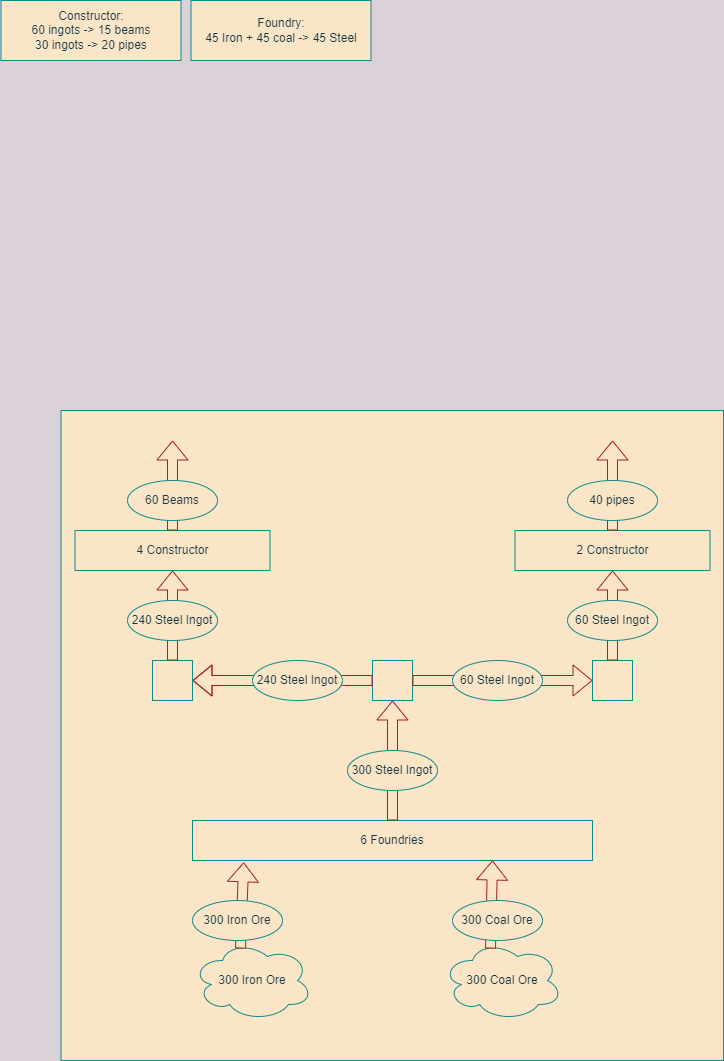

The diagram above was exported from draw.io. Its source (the exported page's mxGraphModel, read from the mxfile embedded in the PNG):
<mxGraphModel dx="1319" dy="934" grid="1" gridSize="10" guides="1" tooltips="1" connect="1" arrows="1" fold="1" page="1" pageScale="1" pageWidth="850" pageHeight="1100" background="#DAD2D8" math="0" shadow="0">
  <root>
    <mxCell id="0" />
    <mxCell id="1" parent="0" />
    <mxCell id="ePrKwI4HASVQGuO9rPYx-1" value="" style="rounded=0;whiteSpace=wrap;html=1;fontColor=#143642;strokeColor=#0F8B8D;fillColor=#FAE5C7;" vertex="1" parent="1">
      <mxGeometry x="67.5" y="420" width="662.5" height="650" as="geometry" />
    </mxCell>
    <mxCell id="8G8xpqRvSw-Hg1j9GRv8-1" value="300 Iron Ore" style="ellipse;shape=cloud;whiteSpace=wrap;html=1;fontColor=#143642;strokeColor=#0F8B8D;fillColor=#FAE5C7;" vertex="1" parent="1">
      <mxGeometry x="199" y="950" width="120" height="80" as="geometry" />
    </mxCell>
    <mxCell id="8G8xpqRvSw-Hg1j9GRv8-2" value="300 Coal Ore" style="ellipse;shape=cloud;whiteSpace=wrap;html=1;fontColor=#143642;strokeColor=#0F8B8D;fillColor=#FAE5C7;" vertex="1" parent="1">
      <mxGeometry x="449" y="950" width="120" height="80" as="geometry" />
    </mxCell>
    <mxCell id="8G8xpqRvSw-Hg1j9GRv8-3" value="6 Foundries" style="rounded=0;whiteSpace=wrap;html=1;fontColor=#143642;strokeColor=#0F8B8D;fillColor=#FAE5C7;" vertex="1" parent="1">
      <mxGeometry x="199" y="830" width="400" height="40" as="geometry" />
    </mxCell>
    <mxCell id="8G8xpqRvSw-Hg1j9GRv8-4" value="" style="shape=flexArrow;endArrow=classic;html=1;rounded=0;fontColor=#143642;strokeColor=#A8201A;fillColor=#FAE5C7;exitX=0.4;exitY=0.1;exitDx=0;exitDy=0;exitPerimeter=0;entryX=0.128;entryY=1.046;entryDx=0;entryDy=0;entryPerimeter=0;labelBackgroundColor=#DAD2D8;" edge="1" parent="1" source="8G8xpqRvSw-Hg1j9GRv8-1" target="8G8xpqRvSw-Hg1j9GRv8-3">
      <mxGeometry width="50" height="50" relative="1" as="geometry">
        <mxPoint x="319" y="710" as="sourcePoint" />
        <mxPoint x="369" y="660" as="targetPoint" />
      </mxGeometry>
    </mxCell>
    <mxCell id="8G8xpqRvSw-Hg1j9GRv8-5" value="" style="shape=flexArrow;endArrow=classic;html=1;rounded=0;fontColor=#143642;strokeColor=#A8201A;fillColor=#FAE5C7;exitX=0.4;exitY=0.1;exitDx=0;exitDy=0;exitPerimeter=0;entryX=0.75;entryY=1;entryDx=0;entryDy=0;labelBackgroundColor=#DAD2D8;" edge="1" parent="1" source="8G8xpqRvSw-Hg1j9GRv8-2" target="8G8xpqRvSw-Hg1j9GRv8-3">
      <mxGeometry width="50" height="50" relative="1" as="geometry">
        <mxPoint x="319" y="810" as="sourcePoint" />
        <mxPoint x="369" y="760" as="targetPoint" />
      </mxGeometry>
    </mxCell>
    <mxCell id="8G8xpqRvSw-Hg1j9GRv8-6" value="300 Iron Ore" style="ellipse;whiteSpace=wrap;html=1;fillColor=#FAE5C7;strokeColor=#0F8B8D;fontColor=#143642;" vertex="1" parent="1">
      <mxGeometry x="199" y="910" width="90" height="40" as="geometry" />
    </mxCell>
    <mxCell id="8G8xpqRvSw-Hg1j9GRv8-7" value="300 Coal Ore" style="ellipse;whiteSpace=wrap;html=1;fillColor=#FAE5C7;strokeColor=#0F8B8D;fontColor=#143642;" vertex="1" parent="1">
      <mxGeometry x="459" y="910" width="90" height="40" as="geometry" />
    </mxCell>
    <mxCell id="8G8xpqRvSw-Hg1j9GRv8-8" value="" style="shape=flexArrow;endArrow=classic;html=1;rounded=0;fontColor=#143642;strokeColor=#A8201A;fillColor=#FAE5C7;exitX=0.5;exitY=0;exitDx=0;exitDy=0;labelBackgroundColor=#DAD2D8;" edge="1" parent="1" source="8G8xpqRvSw-Hg1j9GRv8-3">
      <mxGeometry width="50" height="50" relative="1" as="geometry">
        <mxPoint x="149" y="710" as="sourcePoint" />
        <mxPoint x="399" y="710" as="targetPoint" />
      </mxGeometry>
    </mxCell>
    <mxCell id="8G8xpqRvSw-Hg1j9GRv8-9" value="300 Steel Ingot" style="ellipse;whiteSpace=wrap;html=1;fillColor=#FAE5C7;strokeColor=#0F8B8D;fontColor=#143642;" vertex="1" parent="1">
      <mxGeometry x="354" y="760" width="90" height="40" as="geometry" />
    </mxCell>
    <mxCell id="8G8xpqRvSw-Hg1j9GRv8-10" value="Constructor:&lt;br&gt;60 ingots -&amp;gt; 15 beams&lt;br&gt;30 ingots -&amp;gt; 20 pipes" style="rounded=0;whiteSpace=wrap;html=1;fontColor=#143642;strokeColor=#0F8B8D;fillColor=#FAE5C7;" vertex="1" parent="1">
      <mxGeometry x="7.5" y="10" width="180" height="60" as="geometry" />
    </mxCell>
    <mxCell id="8G8xpqRvSw-Hg1j9GRv8-11" value="" style="whiteSpace=wrap;html=1;aspect=fixed;fontColor=#143642;strokeColor=#0F8B8D;fillColor=#FAE5C7;" vertex="1" parent="1">
      <mxGeometry x="379" y="670" width="40" height="40" as="geometry" />
    </mxCell>
    <mxCell id="8G8xpqRvSw-Hg1j9GRv8-12" value="" style="shape=flexArrow;endArrow=classic;html=1;rounded=0;fontColor=#143642;strokeColor=#A8201A;fillColor=#FAE5C7;labelBackgroundColor=#DAD2D8;" edge="1" parent="1" source="8G8xpqRvSw-Hg1j9GRv8-11">
      <mxGeometry width="50" height="50" relative="1" as="geometry">
        <mxPoint x="209" y="740" as="sourcePoint" />
        <mxPoint x="199" y="690" as="targetPoint" />
        <Array as="points">
          <mxPoint x="349" y="690" />
        </Array>
      </mxGeometry>
    </mxCell>
    <mxCell id="8G8xpqRvSw-Hg1j9GRv8-13" value="" style="whiteSpace=wrap;html=1;aspect=fixed;fontColor=#143642;strokeColor=#0F8B8D;fillColor=#FAE5C7;" vertex="1" parent="1">
      <mxGeometry x="159" y="670" width="40" height="40" as="geometry" />
    </mxCell>
    <mxCell id="8G8xpqRvSw-Hg1j9GRv8-14" value="" style="shape=flexArrow;endArrow=classic;html=1;rounded=0;fontColor=#143642;strokeColor=#A8201A;fillColor=#FAE5C7;exitX=1;exitY=0.5;exitDx=0;exitDy=0;labelBackgroundColor=#DAD2D8;" edge="1" parent="1" source="8G8xpqRvSw-Hg1j9GRv8-11">
      <mxGeometry width="50" height="50" relative="1" as="geometry">
        <mxPoint x="299" y="750" as="sourcePoint" />
        <mxPoint x="599" y="690" as="targetPoint" />
      </mxGeometry>
    </mxCell>
    <mxCell id="8G8xpqRvSw-Hg1j9GRv8-15" value="" style="whiteSpace=wrap;html=1;aspect=fixed;fontColor=#143642;strokeColor=#0F8B8D;fillColor=#FAE5C7;" vertex="1" parent="1">
      <mxGeometry x="599" y="670" width="40" height="40" as="geometry" />
    </mxCell>
    <mxCell id="8G8xpqRvSw-Hg1j9GRv8-16" value="240 Steel Ingot" style="ellipse;whiteSpace=wrap;html=1;fillColor=#FAE5C7;strokeColor=#0F8B8D;fontColor=#143642;" vertex="1" parent="1">
      <mxGeometry x="259" y="670" width="90" height="40" as="geometry" />
    </mxCell>
    <mxCell id="8G8xpqRvSw-Hg1j9GRv8-17" value="60 Steel Ingot" style="ellipse;whiteSpace=wrap;html=1;fillColor=#FAE5C7;strokeColor=#0F8B8D;fontColor=#143642;" vertex="1" parent="1">
      <mxGeometry x="459" y="670" width="90" height="40" as="geometry" />
    </mxCell>
    <mxCell id="8G8xpqRvSw-Hg1j9GRv8-18" value="4 Constructor" style="rounded=0;whiteSpace=wrap;html=1;fontColor=#143642;strokeColor=#0F8B8D;fillColor=#FAE5C7;" vertex="1" parent="1">
      <mxGeometry x="81.5" y="540" width="195" height="40" as="geometry" />
    </mxCell>
    <mxCell id="8G8xpqRvSw-Hg1j9GRv8-19" value="" style="shape=flexArrow;endArrow=classic;html=1;rounded=0;fontColor=#143642;strokeColor=#A8201A;fillColor=#FAE5C7;exitX=0.5;exitY=0;exitDx=0;exitDy=0;entryX=0.5;entryY=1;entryDx=0;entryDy=0;labelBackgroundColor=#DAD2D8;" edge="1" parent="1" source="8G8xpqRvSw-Hg1j9GRv8-13">
      <mxGeometry width="50" height="50" relative="1" as="geometry">
        <mxPoint x="299" y="730" as="sourcePoint" />
        <mxPoint x="179" y="580" as="targetPoint" />
      </mxGeometry>
    </mxCell>
    <mxCell id="8G8xpqRvSw-Hg1j9GRv8-20" value="" style="shape=flexArrow;endArrow=classic;html=1;rounded=0;fontColor=#143642;strokeColor=#A8201A;fillColor=#FAE5C7;exitX=0.5;exitY=0;exitDx=0;exitDy=0;labelBackgroundColor=#DAD2D8;" edge="1" parent="1">
      <mxGeometry width="50" height="50" relative="1" as="geometry">
        <mxPoint x="179" y="540" as="sourcePoint" />
        <mxPoint x="179" y="450" as="targetPoint" />
      </mxGeometry>
    </mxCell>
    <mxCell id="8G8xpqRvSw-Hg1j9GRv8-21" value="60 Beams" style="ellipse;whiteSpace=wrap;html=1;fillColor=#FAE5C7;strokeColor=#0F8B8D;fontColor=#143642;" vertex="1" parent="1">
      <mxGeometry x="134" y="490" width="90" height="40" as="geometry" />
    </mxCell>
    <mxCell id="8G8xpqRvSw-Hg1j9GRv8-22" value="" style="shape=flexArrow;endArrow=classic;html=1;rounded=0;fontColor=#143642;strokeColor=#A8201A;fillColor=#FAE5C7;exitX=0.5;exitY=0;exitDx=0;exitDy=0;entryX=0.5;entryY=1;entryDx=0;entryDy=0;labelBackgroundColor=#DAD2D8;" edge="1" parent="1">
      <mxGeometry width="50" height="50" relative="1" as="geometry">
        <mxPoint x="619" y="670" as="sourcePoint" />
        <mxPoint x="619" y="580" as="targetPoint" />
      </mxGeometry>
    </mxCell>
    <mxCell id="8G8xpqRvSw-Hg1j9GRv8-23" value="60 Steel Ingot" style="ellipse;whiteSpace=wrap;html=1;fillColor=#FAE5C7;strokeColor=#0F8B8D;fontColor=#143642;" vertex="1" parent="1">
      <mxGeometry x="574" y="610" width="90" height="40" as="geometry" />
    </mxCell>
    <mxCell id="8G8xpqRvSw-Hg1j9GRv8-24" value="2 Constructor" style="rounded=0;whiteSpace=wrap;html=1;fontColor=#143642;strokeColor=#0F8B8D;fillColor=#FAE5C7;" vertex="1" parent="1">
      <mxGeometry x="521.5" y="540" width="195" height="40" as="geometry" />
    </mxCell>
    <mxCell id="8G8xpqRvSw-Hg1j9GRv8-25" value="" style="shape=flexArrow;endArrow=classic;html=1;rounded=0;fontColor=#143642;strokeColor=#A8201A;fillColor=#FAE5C7;exitX=0.5;exitY=0;exitDx=0;exitDy=0;labelBackgroundColor=#DAD2D8;" edge="1" parent="1">
      <mxGeometry width="50" height="50" relative="1" as="geometry">
        <mxPoint x="619" y="540" as="sourcePoint" />
        <mxPoint x="619" y="450" as="targetPoint" />
      </mxGeometry>
    </mxCell>
    <mxCell id="8G8xpqRvSw-Hg1j9GRv8-26" value="40 pipes" style="ellipse;whiteSpace=wrap;html=1;fillColor=#FAE5C7;strokeColor=#0F8B8D;fontColor=#143642;" vertex="1" parent="1">
      <mxGeometry x="574" y="490" width="90" height="40" as="geometry" />
    </mxCell>
    <mxCell id="8G8xpqRvSw-Hg1j9GRv8-27" value="Foundry:&lt;br&gt;45 Iron + 45 coal -&amp;gt; 45 Steel" style="rounded=0;whiteSpace=wrap;html=1;fontColor=#143642;strokeColor=#0F8B8D;fillColor=#FAE5C7;" vertex="1" parent="1">
      <mxGeometry x="197.5" y="10" width="180" height="60" as="geometry" />
    </mxCell>
    <mxCell id="8G8xpqRvSw-Hg1j9GRv8-34" value="240 Steel Ingot" style="ellipse;whiteSpace=wrap;html=1;fillColor=#FAE5C7;strokeColor=#0F8B8D;fontColor=#143642;" vertex="1" parent="1">
      <mxGeometry x="134" y="610" width="90" height="40" as="geometry" />
    </mxCell>
  </root>
</mxGraphModel>